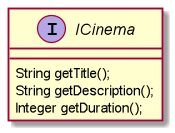

The diagram above was rendered by PlantUML. Its source (embedded in the PNG):
@startuml
 interface ICinema {
    String getTitle();
    String getDescription();
    Integer getDuration();
}


@enduml